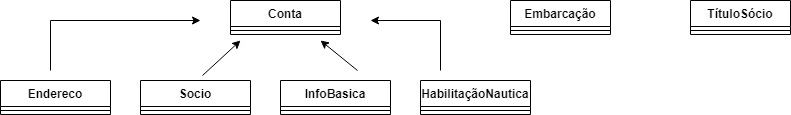

The diagram above was exported from draw.io. Its source (the exported page's mxGraphModel, read from the mxfile embedded in the PNG):
<mxGraphModel dx="2009" dy="-437" grid="1" gridSize="10" guides="1" tooltips="1" connect="1" arrows="1" fold="1" page="1" pageScale="1" pageWidth="827" pageHeight="1169" math="0" shadow="0">
  <root>
    <mxCell id="0" />
    <mxCell id="1" parent="0" />
    <mxCell id="akv1JfD5DE7M2RsltGFN-1" value="Endereco" style="swimlane;fontStyle=1;align=center;verticalAlign=top;childLayout=stackLayout;horizontal=1;startSize=26;horizontalStack=0;resizeParent=1;resizeParentMax=0;resizeLast=0;collapsible=1;marginBottom=0;" parent="1" vertex="1">
      <mxGeometry x="-820" y="1290" width="110" height="34" as="geometry" />
    </mxCell>
    <mxCell id="akv1JfD5DE7M2RsltGFN-2" value="" style="line;strokeWidth=1;fillColor=none;align=left;verticalAlign=middle;spacingTop=-1;spacingLeft=3;spacingRight=3;rotatable=0;labelPosition=right;points=[];portConstraint=eastwest;" parent="akv1JfD5DE7M2RsltGFN-1" vertex="1">
      <mxGeometry y="26" width="110" height="8" as="geometry" />
    </mxCell>
    <mxCell id="akv1JfD5DE7M2RsltGFN-8" value="Embarcação" style="swimlane;fontStyle=1;align=center;verticalAlign=top;childLayout=stackLayout;horizontal=1;startSize=26;horizontalStack=0;resizeParent=1;resizeParentMax=0;resizeLast=0;collapsible=1;marginBottom=0;" parent="1" vertex="1">
      <mxGeometry x="-310" y="1210" width="100" height="34" as="geometry" />
    </mxCell>
    <mxCell id="akv1JfD5DE7M2RsltGFN-9" value="" style="line;strokeWidth=1;fillColor=none;align=left;verticalAlign=middle;spacingTop=-1;spacingLeft=3;spacingRight=3;rotatable=0;labelPosition=right;points=[];portConstraint=eastwest;" parent="akv1JfD5DE7M2RsltGFN-8" vertex="1">
      <mxGeometry y="26" width="100" height="8" as="geometry" />
    </mxCell>
    <mxCell id="akv1JfD5DE7M2RsltGFN-18" value="TítuloSócio" style="swimlane;fontStyle=1;align=center;verticalAlign=top;childLayout=stackLayout;horizontal=1;startSize=26;horizontalStack=0;resizeParent=1;resizeParentMax=0;resizeLast=0;collapsible=1;marginBottom=0;" parent="1" vertex="1">
      <mxGeometry x="-130" y="1210" width="100" height="34" as="geometry" />
    </mxCell>
    <mxCell id="akv1JfD5DE7M2RsltGFN-19" value="" style="line;strokeWidth=1;fillColor=none;align=left;verticalAlign=middle;spacingTop=-1;spacingLeft=3;spacingRight=3;rotatable=0;labelPosition=right;points=[];portConstraint=eastwest;" parent="akv1JfD5DE7M2RsltGFN-18" vertex="1">
      <mxGeometry y="26" width="100" height="8" as="geometry" />
    </mxCell>
    <mxCell id="r76QWa_6_cCyjAKXJ7Rz-1" value="Conta" style="swimlane;fontStyle=1;align=center;verticalAlign=top;childLayout=stackLayout;horizontal=1;startSize=26;horizontalStack=0;resizeParent=1;resizeParentMax=0;resizeLast=0;collapsible=1;marginBottom=0;" vertex="1" parent="1">
      <mxGeometry x="-590" y="1210" width="110" height="34" as="geometry" />
    </mxCell>
    <mxCell id="r76QWa_6_cCyjAKXJ7Rz-2" value="" style="line;strokeWidth=1;fillColor=none;align=left;verticalAlign=middle;spacingTop=-1;spacingLeft=3;spacingRight=3;rotatable=0;labelPosition=right;points=[];portConstraint=eastwest;" vertex="1" parent="r76QWa_6_cCyjAKXJ7Rz-1">
      <mxGeometry y="26" width="110" height="8" as="geometry" />
    </mxCell>
    <mxCell id="r76QWa_6_cCyjAKXJ7Rz-3" value="Socio" style="swimlane;fontStyle=1;align=center;verticalAlign=top;childLayout=stackLayout;horizontal=1;startSize=26;horizontalStack=0;resizeParent=1;resizeParentMax=0;resizeLast=0;collapsible=1;marginBottom=0;" vertex="1" parent="1">
      <mxGeometry x="-680" y="1290" width="110" height="34" as="geometry" />
    </mxCell>
    <mxCell id="r76QWa_6_cCyjAKXJ7Rz-4" value="" style="line;strokeWidth=1;fillColor=none;align=left;verticalAlign=middle;spacingTop=-1;spacingLeft=3;spacingRight=3;rotatable=0;labelPosition=right;points=[];portConstraint=eastwest;" vertex="1" parent="r76QWa_6_cCyjAKXJ7Rz-3">
      <mxGeometry y="26" width="110" height="8" as="geometry" />
    </mxCell>
    <mxCell id="r76QWa_6_cCyjAKXJ7Rz-5" value="HabilitaçãoNautica" style="swimlane;fontStyle=1;align=center;verticalAlign=top;childLayout=stackLayout;horizontal=1;startSize=26;horizontalStack=0;resizeParent=1;resizeParentMax=0;resizeLast=0;collapsible=1;marginBottom=0;" vertex="1" parent="1">
      <mxGeometry x="-400" y="1290" width="110" height="34" as="geometry" />
    </mxCell>
    <mxCell id="r76QWa_6_cCyjAKXJ7Rz-6" value="" style="line;strokeWidth=1;fillColor=none;align=left;verticalAlign=middle;spacingTop=-1;spacingLeft=3;spacingRight=3;rotatable=0;labelPosition=right;points=[];portConstraint=eastwest;" vertex="1" parent="r76QWa_6_cCyjAKXJ7Rz-5">
      <mxGeometry y="26" width="110" height="8" as="geometry" />
    </mxCell>
    <mxCell id="r76QWa_6_cCyjAKXJ7Rz-7" value="InfoBasica" style="swimlane;fontStyle=1;align=center;verticalAlign=top;childLayout=stackLayout;horizontal=1;startSize=26;horizontalStack=0;resizeParent=1;resizeParentMax=0;resizeLast=0;collapsible=1;marginBottom=0;" vertex="1" parent="1">
      <mxGeometry x="-540" y="1290" width="110" height="34" as="geometry" />
    </mxCell>
    <mxCell id="r76QWa_6_cCyjAKXJ7Rz-8" value="" style="line;strokeWidth=1;fillColor=none;align=left;verticalAlign=middle;spacingTop=-1;spacingLeft=3;spacingRight=3;rotatable=0;labelPosition=right;points=[];portConstraint=eastwest;" vertex="1" parent="r76QWa_6_cCyjAKXJ7Rz-7">
      <mxGeometry y="26" width="110" height="8" as="geometry" />
    </mxCell>
    <mxCell id="r76QWa_6_cCyjAKXJ7Rz-9" value="" style="endArrow=classic;html=1;rounded=0;" edge="1" parent="1">
      <mxGeometry width="50" height="50" relative="1" as="geometry">
        <mxPoint x="-770" y="1280" as="sourcePoint" />
        <mxPoint x="-620" y="1230" as="targetPoint" />
        <Array as="points">
          <mxPoint x="-770" y="1230" />
        </Array>
      </mxGeometry>
    </mxCell>
    <mxCell id="r76QWa_6_cCyjAKXJ7Rz-10" value="" style="endArrow=classic;html=1;rounded=0;exitX=0.564;exitY=-0.147;exitDx=0;exitDy=0;exitPerimeter=0;" edge="1" parent="1" source="r76QWa_6_cCyjAKXJ7Rz-3">
      <mxGeometry width="50" height="50" relative="1" as="geometry">
        <mxPoint x="-650" y="1290" as="sourcePoint" />
        <mxPoint x="-580" y="1250" as="targetPoint" />
        <Array as="points" />
      </mxGeometry>
    </mxCell>
    <mxCell id="r76QWa_6_cCyjAKXJ7Rz-11" value="" style="endArrow=classic;html=1;rounded=0;" edge="1" parent="1">
      <mxGeometry width="50" height="50" relative="1" as="geometry">
        <mxPoint x="-463" y="1280" as="sourcePoint" />
        <mxPoint x="-500" y="1250" as="targetPoint" />
      </mxGeometry>
    </mxCell>
    <mxCell id="r76QWa_6_cCyjAKXJ7Rz-12" value="" style="endArrow=classic;html=1;rounded=0;" edge="1" parent="1">
      <mxGeometry width="50" height="50" relative="1" as="geometry">
        <mxPoint x="-380" y="1280" as="sourcePoint" />
        <mxPoint x="-450" y="1230" as="targetPoint" />
        <Array as="points">
          <mxPoint x="-380" y="1230" />
        </Array>
      </mxGeometry>
    </mxCell>
  </root>
</mxGraphModel>